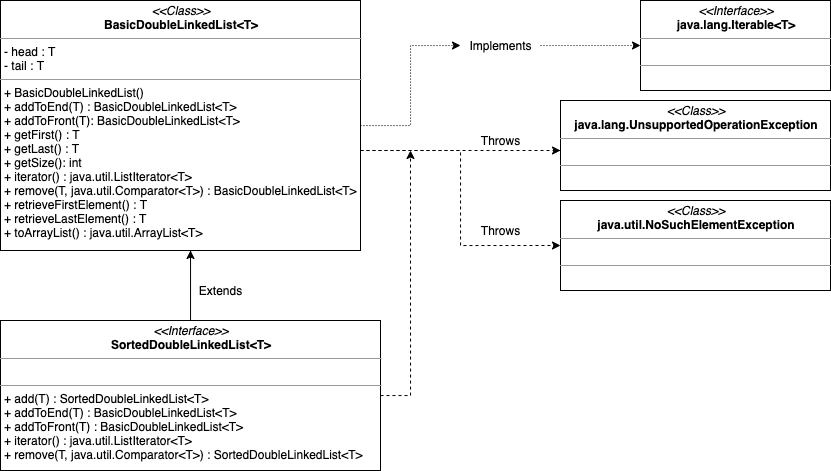

The diagram above was exported from draw.io. Its source (the exported page's mxGraphModel, read from the mxfile embedded in the PNG):
<mxGraphModel dx="885" dy="682" grid="1" gridSize="10" guides="1" tooltips="1" connect="1" arrows="1" fold="1" page="1" pageScale="1" pageWidth="850" pageHeight="1100" math="0" shadow="0">
  <root>
    <mxCell id="0" />
    <mxCell id="1" parent="0" />
    <mxCell id="nMvvqxXary8sXsPWoBad-10" style="edgeStyle=orthogonalEdgeStyle;rounded=0;orthogonalLoop=1;jettySize=auto;html=1;entryX=0;entryY=0.5;entryDx=0;entryDy=0;dashed=1;" edge="1" parent="1" source="nMvvqxXary8sXsPWoBad-1" target="nMvvqxXary8sXsPWoBad-7">
      <mxGeometry relative="1" as="geometry">
        <Array as="points">
          <mxPoint x="470" y="160" />
          <mxPoint x="470" y="255" />
        </Array>
      </mxGeometry>
    </mxCell>
    <mxCell id="nMvvqxXary8sXsPWoBad-11" style="edgeStyle=orthogonalEdgeStyle;rounded=0;orthogonalLoop=1;jettySize=auto;html=1;dashed=1;" edge="1" parent="1" source="nMvvqxXary8sXsPWoBad-1">
      <mxGeometry relative="1" as="geometry">
        <mxPoint x="570" y="160" as="targetPoint" />
        <Array as="points">
          <mxPoint x="570" y="160" />
        </Array>
      </mxGeometry>
    </mxCell>
    <mxCell id="nMvvqxXary8sXsPWoBad-1" value="&lt;p style=&quot;margin: 0px ; margin-top: 4px ; text-align: center&quot;&gt;&lt;i&gt;&amp;lt;&amp;lt;Class&amp;gt;&amp;gt;&lt;/i&gt;&lt;br&gt;&lt;b&gt;BasicDoubleLinkedList&amp;lt;T&amp;gt;&lt;/b&gt;&lt;/p&gt;&lt;hr size=&quot;1&quot;&gt;&lt;p style=&quot;margin: 0px ; margin-left: 4px&quot;&gt;- head : T&lt;/p&gt;&lt;p style=&quot;margin: 0px ; margin-left: 4px&quot;&gt;- tail : T&lt;/p&gt;&lt;hr size=&quot;1&quot;&gt;&lt;p style=&quot;margin: 0px ; margin-left: 4px&quot;&gt;+ BasicDoubleLinkedList()&lt;/p&gt;&lt;p style=&quot;margin: 0px ; margin-left: 4px&quot;&gt;+ addToEnd(T) : BasicDoubleLinkedList&amp;lt;T&amp;gt;&lt;/p&gt;&lt;p style=&quot;margin: 0px ; margin-left: 4px&quot;&gt;+ addToFront(T): BasicDoubleLinkedList&amp;lt;T&amp;gt;&lt;/p&gt;&lt;p style=&quot;margin: 0px ; margin-left: 4px&quot;&gt;+ getFirst() : T&lt;/p&gt;&lt;p style=&quot;margin: 0px ; margin-left: 4px&quot;&gt;+ getLast() : T&lt;/p&gt;&lt;p style=&quot;margin: 0px ; margin-left: 4px&quot;&gt;+ getSize(): int&lt;/p&gt;&lt;p style=&quot;margin: 0px ; margin-left: 4px&quot;&gt;+ iterator() : java.util.ListIterator&amp;lt;T&amp;gt;&lt;/p&gt;&lt;p style=&quot;margin: 0px ; margin-left: 4px&quot;&gt;+ remove(T, java.util.Comparator&amp;lt;T&amp;gt;) : BasicDoubleLinkedList&amp;lt;T&amp;gt;&lt;/p&gt;&lt;p style=&quot;margin: 0px ; margin-left: 4px&quot;&gt;+ retrieveFirstElement() : T&lt;/p&gt;&lt;p style=&quot;margin: 0px ; margin-left: 4px&quot;&gt;+ retrieveLastElement() : T&lt;/p&gt;&lt;p style=&quot;margin: 0px ; margin-left: 4px&quot;&gt;+ toArrayList() : java.util.ArrayList&amp;lt;T&amp;gt;&lt;/p&gt;" style="verticalAlign=top;align=left;overflow=fill;fontSize=12;fontFamily=Helvetica;html=1;" vertex="1" parent="1">
      <mxGeometry x="10" y="10" width="360" height="250" as="geometry" />
    </mxCell>
    <mxCell id="nMvvqxXary8sXsPWoBad-2" value="&lt;p style=&quot;margin: 0px ; margin-top: 4px ; text-align: center&quot;&gt;&lt;i&gt;&amp;lt;&amp;lt;Interface&amp;gt;&amp;gt;&lt;/i&gt;&lt;br&gt;&lt;b&gt;java.lang.Iterable&amp;lt;T&amp;gt;&lt;/b&gt;&lt;/p&gt;&lt;hr size=&quot;1&quot;&gt;&lt;p style=&quot;margin: 0px ; margin-left: 4px&quot;&gt;&lt;br&gt;&lt;/p&gt;&lt;hr size=&quot;1&quot;&gt;&lt;p style=&quot;margin: 0px ; margin-left: 4px&quot;&gt;&lt;br&gt;&lt;/p&gt;" style="verticalAlign=top;align=left;overflow=fill;fontSize=12;fontFamily=Helvetica;html=1;" vertex="1" parent="1">
      <mxGeometry x="650" y="10" width="190" height="90" as="geometry" />
    </mxCell>
    <mxCell id="nMvvqxXary8sXsPWoBad-6" style="edgeStyle=orthogonalEdgeStyle;rounded=0;orthogonalLoop=1;jettySize=auto;html=1;entryX=0;entryY=0.5;entryDx=0;entryDy=0;dashed=1;dashPattern=1 2;" edge="1" parent="1" source="nMvvqxXary8sXsPWoBad-4" target="nMvvqxXary8sXsPWoBad-2">
      <mxGeometry relative="1" as="geometry" />
    </mxCell>
    <mxCell id="nMvvqxXary8sXsPWoBad-4" value="Implements" style="text;html=1;align=center;verticalAlign=middle;resizable=0;points=[];autosize=1;" vertex="1" parent="1">
      <mxGeometry x="470" y="45" width="80" height="20" as="geometry" />
    </mxCell>
    <mxCell id="nMvvqxXary8sXsPWoBad-5" style="edgeStyle=orthogonalEdgeStyle;rounded=0;orthogonalLoop=1;jettySize=auto;html=1;entryX=0;entryY=0.5;entryDx=0;entryDy=0;dashed=1;dashPattern=1 2;" edge="1" parent="1" source="nMvvqxXary8sXsPWoBad-1" target="nMvvqxXary8sXsPWoBad-4">
      <mxGeometry relative="1" as="geometry">
        <mxPoint x="200" y="80" as="sourcePoint" />
        <mxPoint x="650" y="55" as="targetPoint" />
      </mxGeometry>
    </mxCell>
    <mxCell id="nMvvqxXary8sXsPWoBad-7" value="&lt;p style=&quot;margin: 0px ; margin-top: 4px ; text-align: center&quot;&gt;&lt;i&gt;&amp;lt;&amp;lt;Class&amp;gt;&amp;gt;&lt;/i&gt;&lt;br&gt;&lt;b&gt;java.util.NoSuchElementException&lt;/b&gt;&lt;/p&gt;&lt;hr size=&quot;1&quot;&gt;&lt;p style=&quot;margin: 0px ; margin-left: 4px&quot;&gt;&lt;br&gt;&lt;/p&gt;&lt;hr size=&quot;1&quot;&gt;&lt;p style=&quot;margin: 0px ; margin-left: 4px&quot;&gt;&lt;br&gt;&lt;/p&gt;" style="verticalAlign=top;align=left;overflow=fill;fontSize=12;fontFamily=Helvetica;html=1;" vertex="1" parent="1">
      <mxGeometry x="570" y="210" width="270" height="90" as="geometry" />
    </mxCell>
    <mxCell id="nMvvqxXary8sXsPWoBad-8" value="&lt;p style=&quot;margin: 0px ; margin-top: 4px ; text-align: center&quot;&gt;&lt;i&gt;&amp;lt;&amp;lt;Class&amp;gt;&amp;gt;&lt;/i&gt;&lt;br&gt;&lt;b&gt;java.lang.UnsupportedOperationException&lt;/b&gt;&lt;br&gt;&lt;/p&gt;&lt;hr size=&quot;1&quot;&gt;&lt;p style=&quot;margin: 0px ; margin-left: 4px&quot;&gt;&lt;br&gt;&lt;/p&gt;&lt;hr size=&quot;1&quot;&gt;&lt;p style=&quot;margin: 0px ; margin-left: 4px&quot;&gt;&lt;br&gt;&lt;/p&gt;" style="verticalAlign=top;align=left;overflow=fill;fontSize=12;fontFamily=Helvetica;html=1;" vertex="1" parent="1">
      <mxGeometry x="570" y="110" width="270" height="90" as="geometry" />
    </mxCell>
    <mxCell id="nMvvqxXary8sXsPWoBad-12" value="Throws" style="text;html=1;align=center;verticalAlign=middle;resizable=0;points=[];autosize=1;" vertex="1" parent="1">
      <mxGeometry x="485" y="140" width="50" height="20" as="geometry" />
    </mxCell>
    <mxCell id="nMvvqxXary8sXsPWoBad-14" value="Throws" style="text;html=1;align=center;verticalAlign=middle;resizable=0;points=[];autosize=1;" vertex="1" parent="1">
      <mxGeometry x="485" y="230" width="50" height="20" as="geometry" />
    </mxCell>
    <mxCell id="nMvvqxXary8sXsPWoBad-16" style="edgeStyle=orthogonalEdgeStyle;rounded=0;orthogonalLoop=1;jettySize=auto;html=1;dashed=1;" edge="1" parent="1" source="nMvvqxXary8sXsPWoBad-15">
      <mxGeometry relative="1" as="geometry">
        <mxPoint x="420" y="160" as="targetPoint" />
      </mxGeometry>
    </mxCell>
    <mxCell id="nMvvqxXary8sXsPWoBad-17" style="edgeStyle=orthogonalEdgeStyle;rounded=0;orthogonalLoop=1;jettySize=auto;html=1;" edge="1" parent="1" source="nMvvqxXary8sXsPWoBad-15">
      <mxGeometry relative="1" as="geometry">
        <mxPoint x="200" y="260" as="targetPoint" />
        <Array as="points">
          <mxPoint x="200" y="260" />
        </Array>
      </mxGeometry>
    </mxCell>
    <mxCell id="nMvvqxXary8sXsPWoBad-15" value="&lt;p style=&quot;margin: 0px ; margin-top: 4px ; text-align: center&quot;&gt;&lt;i&gt;&amp;lt;&amp;lt;Interface&amp;gt;&amp;gt;&lt;/i&gt;&lt;br&gt;&lt;b&gt;SortedDoubleLinkedList&amp;lt;T&amp;gt;&lt;/b&gt;&lt;/p&gt;&lt;hr size=&quot;1&quot;&gt;&lt;p style=&quot;margin: 0px ; margin-left: 4px&quot;&gt;&lt;br&gt;&lt;/p&gt;&lt;hr size=&quot;1&quot;&gt;&lt;p style=&quot;margin: 0px ; margin-left: 4px&quot;&gt;+ add(T) : SortedDoubleLinkedList&amp;lt;T&amp;gt;&lt;/p&gt;&lt;p style=&quot;margin: 0px ; margin-left: 4px&quot;&gt;+ addToEnd(T) : BasicDoubleLinkedList&amp;lt;T&amp;gt;&lt;/p&gt;&lt;p style=&quot;margin: 0px ; margin-left: 4px&quot;&gt;+ addToFront(T) : BasicDoubleLinkedList&amp;lt;T&amp;gt;&lt;/p&gt;&lt;p style=&quot;margin: 0px ; margin-left: 4px&quot;&gt;+ iterator() : java.util.ListIterator&amp;lt;T&amp;gt;&lt;/p&gt;&lt;p style=&quot;margin: 0px ; margin-left: 4px&quot;&gt;+ remove(T, java.util.Comparator&amp;lt;T&amp;gt;) : SortedDoubleLinkedList&amp;lt;T&amp;gt;&lt;/p&gt;" style="verticalAlign=top;align=left;overflow=fill;fontSize=12;fontFamily=Helvetica;html=1;" vertex="1" parent="1">
      <mxGeometry x="10" y="330" width="380" height="150" as="geometry" />
    </mxCell>
    <mxCell id="nMvvqxXary8sXsPWoBad-18" value="Extends" style="text;html=1;align=center;verticalAlign=middle;resizable=0;points=[];autosize=1;" vertex="1" parent="1">
      <mxGeometry x="200" y="290" width="60" height="20" as="geometry" />
    </mxCell>
  </root>
</mxGraphModel>